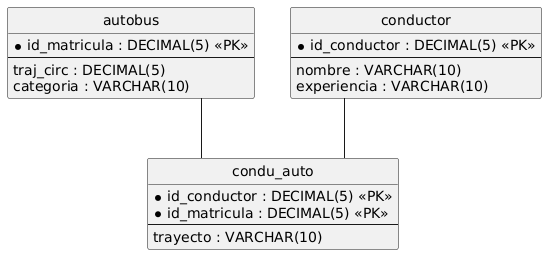

The diagram above was rendered by PlantUML. Its source (embedded in the PNG):
@startuml
hide circle
skinparam linetype ortho

entity "autobus" as autobus {
  * id_matricula : DECIMAL(5) <<PK>>
  --
  traj_circ : DECIMAL(5)
  categoria : VARCHAR(10)
}

entity "conductor" as conductor {
  * id_conductor : DECIMAL(5) <<PK>>
  --
  nombre : VARCHAR(10)
  experiencia : VARCHAR(10)
}

entity "condu_auto" as condu_auto {
  * id_conductor : DECIMAL(5) <<PK>>
  * id_matricula : DECIMAL(5) <<PK>>
  --
  trayecto : VARCHAR(10)
}

conductor -- condu_auto
autobus -- condu_auto
@enduml